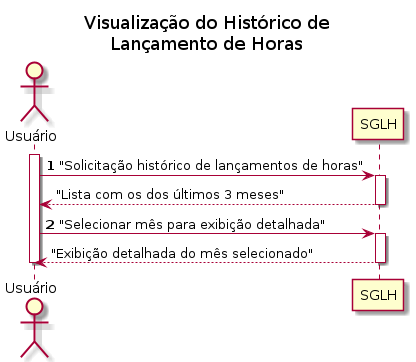

The diagram above was rendered by PlantUML. Its source (embedded in the PNG):
@startuml "Diagrama de Sequência Visualização de Histórico"
title "Visualização do Histórico de\nLançamento de Horas"
actor "Usuário" as usr
participant "SGLH" as sglh
autonumber
activate usr
usr -> sglh: "Solicitação histórico de lançamentos de horas"
activate sglh
autonumber stop
sglh --> usr: "Lista com os dos últimos 3 meses"
deactivate sglh

autonumber resume
usr -> sglh : "Selecionar mês para exibição detalhada"
activate sglh
autonumber stop
sglh --> usr : "Exibição detalhada do mês selecionado"
deactivate sglh

deactivate usr
@enduml